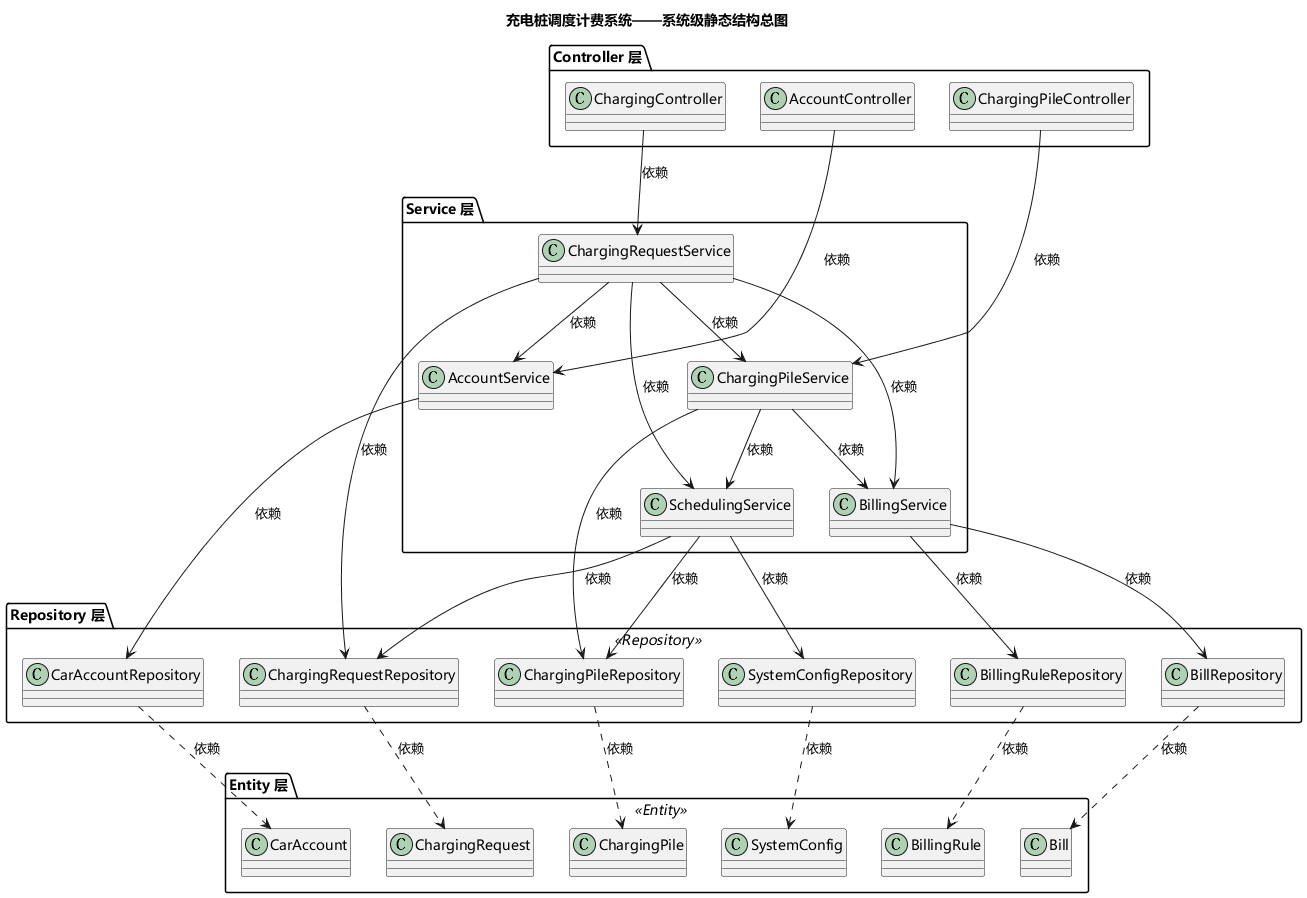

The diagram above was rendered by PlantUML. Its source (embedded in the PNG):
@startuml
skinparam defaultFontName "Microsoft YaHei"
skinparam classAttributeIconSize 0
title 充电桩调度计费系统——系统级静态结构总图

package "Controller 层" {
  class AccountController
  class ChargingController
  class ChargingPileController
}

package "Service 层" {
  class AccountService
  class ChargingRequestService
  class ChargingPileService
  class SchedulingService
  class BillingService
}

package "Repository 层" <<Repository>> {
  class CarAccountRepository
  class ChargingRequestRepository
  class ChargingPileRepository
  class BillRepository
  class BillingRuleRepository
  class SystemConfigRepository
}

package "Entity 层" <<Entity>> {
  class CarAccount
  class ChargingRequest
  class ChargingPile
  class Bill
  class BillingRule
  class SystemConfig
}

AccountController --> AccountService : 依赖
ChargingController --> ChargingRequestService : 依赖
ChargingPileController --> ChargingPileService : 依赖

ChargingRequestService --> AccountService : 依赖
ChargingRequestService --> ChargingPileService : 依赖
ChargingRequestService --> SchedulingService : 依赖
ChargingRequestService --> BillingService : 依赖
ChargingPileService --> BillingService : 依赖
ChargingPileService --> SchedulingService : 依赖

AccountService --> CarAccountRepository : 依赖
ChargingRequestService --> ChargingRequestRepository : 依赖
ChargingPileService --> ChargingPileRepository : 依赖
BillingService --> BillRepository : 依赖
BillingService --> BillingRuleRepository : 依赖
SchedulingService --> ChargingRequestRepository : 依赖
SchedulingService --> ChargingPileRepository : 依赖
SchedulingService --> SystemConfigRepository : 依赖

CarAccountRepository ..> CarAccount : 依赖
ChargingRequestRepository ..> ChargingRequest : 依赖
ChargingPileRepository ..> ChargingPile : 依赖
BillRepository ..> Bill : 依赖
BillingRuleRepository ..> BillingRule : 依赖
SystemConfigRepository ..> SystemConfig : 依赖

@enduml